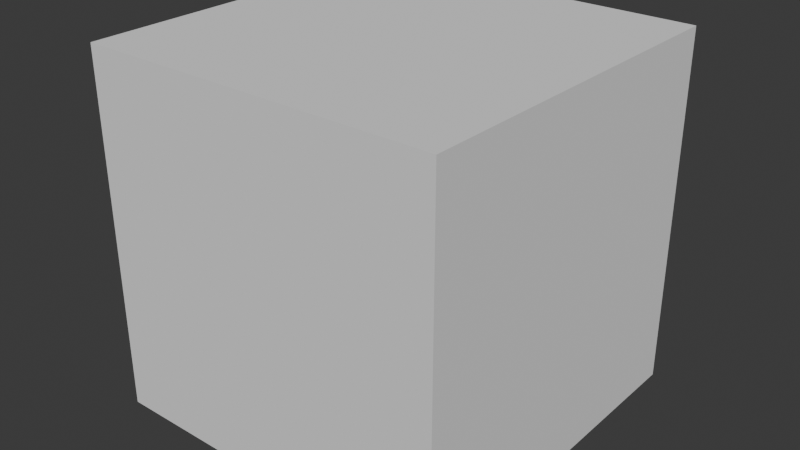 # Source: 006_gpt_test.blend  (saved by Blender 4.0.36; exported with 4.5.12 LTS)
import bpy
from mathutils import Matrix  # noqa: F401  (used for matrix-valued properties, if any)

bpy.ops.wm.read_factory_settings(use_empty=True)
scene = bpy.context.scene
scene.name = 'Scene'

# ---- collections
col_collection = bpy.data.collections.new('Collection'); scene.collection.children.link(col_collection)

# ---- world
world_world = bpy.data.worlds.new('World'); scene.world = world_world
world_world.use_nodes = True; world_world.node_tree.nodes.clear()
_N = world_world.node_tree.nodes; _L = world_world.node_tree.links
n0 = _N.new('ShaderNodeOutputWorld'); n0.name = 'World Output'; n0.location = (300, 300)
n1 = _N.new('ShaderNodeBackground'); n1.name = 'Background'; n1.location = (10, 300)
n1.inputs[0].default_value = (0.05088, 0.05088, 0.05088, 1.0)
_L.new(n1.outputs[0], n0.inputs[0])
n0.is_active_output = True
world_world.color = (0.05088, 0.05088, 0.05088)
world_world.use_sun_shadow = False
world_world.sun_shadow_jitter_overblur = 0.0

# ---- meshes
me_cube_001 = bpy.data.meshes.new('Cube.001')
me_cube_001.from_pydata([(-1.0, -1.0, -1.0), (-1.0, -1.0, 1.0), (-1.0, 1.0, -1.0), (-1.0, 1.0, 1.0), (1.0, -1.0, -1.0), (1.0, -1.0, 1.0), (1.0, 1.0, -1.0), (1.0, 1.0, 1.0)], [], [(0, 1, 3, 2), (2, 3, 7, 6), (6, 7, 5, 4), (4, 5, 1, 0), (2, 6, 4, 0), (7, 3, 1, 5)])
_uv = me_cube_001.uv_layers.new(name='UVMap')
_uv.uv.foreach_set('vector', [0.375, 0.0, 0.625, 0.0, 0.625, 0.25, 0.375, 0.25, 0.375, 0.25, 0.625, 0.25, 0.625, 0.5, 0.375, 0.5, 0.375, 0.5, 0.625, 0.5, 0.625, 0.75, 0.375, 0.75, 0.375, 0.75, 0.625, 0.75, 0.625, 1.0, 0.375, 1.0, 0.125, 0.5, 0.375, 0.5, 0.375, 0.75, 0.125, 0.75, 0.625, 0.5, 0.875, 0.5, 0.875, 0.75, 0.625, 0.75])
me_cube_001.update()

# ---- objects
ob_cube = bpy.data.objects.new('Cube', me_cube_001)

# ---- transforms, parenting, visibility, modifiers, constraints
ob_cube.location = (-2.706, -0.9985, 0.5897)

# ---- collection membership
col_collection.objects.link(ob_cube)

# ---- scene / render settings (as saved in the file)
scene.frame_start = 1; scene.frame_end = 250; scene.frame_set(174)
scene.render.engine = 'BLENDER_EEVEE_NEXT'
scene.render.fps = 30
scene.cycles.sampling_pattern = 'TABULATED_SOBOL'
bpy.context.view_layer.update()

# ---- added for rendering (the .blend has no active camera and no usable light): camera, sun
cam_auto = bpy.data.cameras.new('AutoCamera')
cam_auto.lens = 50.0
cam_auto.sensor_width = 36.0
cam_auto.clip_end = 1000.0
ob_auto_camera = bpy.data.objects.new('AutoCamera', cam_auto)
scene.collection.objects.link(ob_auto_camera)
ob_auto_camera.location = (0.49867, -4.84455, 3.1538)
ob_auto_camera.rotation_euler = (1.09748, -7.21219e-08, 0.694738)
scene.camera = ob_auto_camera
light_auto_sun = bpy.data.lights.new('AutoSun', 'SUN')
light_auto_sun.energy = 3.0
light_auto_sun.angle = 0.0523599
ob_auto_sun = bpy.data.objects.new('AutoSun', light_auto_sun)
scene.collection.objects.link(ob_auto_sun)
ob_auto_sun.rotation_euler = (0.872665, 0.174533, 0.523599)
bpy.context.view_layer.update()
